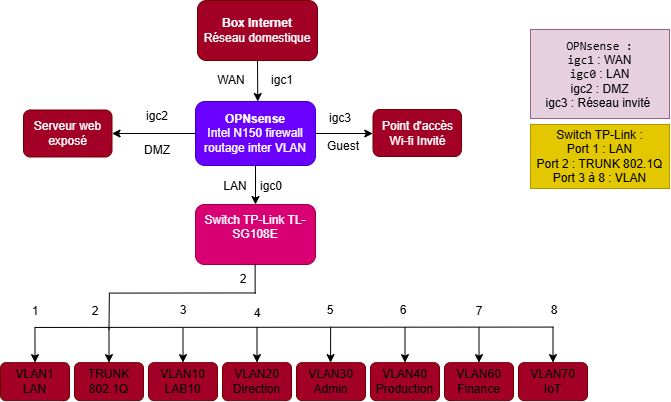

The diagram above was exported from draw.io. Its source (the exported page's mxGraphModel, read from the mxfile embedded in the PNG):
<mxGraphModel dx="538" dy="322" grid="0" gridSize="10" guides="1" tooltips="1" connect="1" arrows="1" fold="1" page="1" pageScale="1" pageWidth="1169" pageHeight="827" math="0" shadow="0">
  <root>
    <mxCell id="0" />
    <mxCell id="1" parent="0" />
    <mxCell id="AX-4Kpqn_ds_3fhkH61Q-1" parent="1" style="rounded=1;whiteSpace=wrap;html=1;roundedPerimeter=1;fillColor=#a20025;fontColor=#ffffff;strokeColor=#6F0000;" value="&lt;div&gt;&lt;b&gt;Box Internet&lt;/b&gt;&lt;/div&gt;&lt;div&gt;Réseau domestique&lt;/div&gt;" vertex="1">
      <mxGeometry height="60" width="120" x="277" y="104" as="geometry" />
    </mxCell>
    <mxCell id="AX-4Kpqn_ds_3fhkH61Q-2" edge="1" parent="1" source="AX-4Kpqn_ds_3fhkH61Q-1" style="endArrow=classic;html=1;rounded=0;defaultLabelBackgroundColor=page;entryX=0.519;entryY=-0.001;entryDx=0;entryDy=0;exitX=0.5;exitY=1;exitDx=0;exitDy=0;" target="AX-4Kpqn_ds_3fhkH61Q-3" value="">
      <mxGeometry height="50" relative="1" width="50" as="geometry">
        <mxPoint x="341.93" y="164" as="sourcePoint" />
        <mxPoint x="341.93" y="198.71" as="targetPoint" />
      </mxGeometry>
    </mxCell>
    <mxCell id="AX-4Kpqn_ds_3fhkH61Q-3" parent="1" style="rounded=1;whiteSpace=wrap;html=1;roundedPerimeter=1;fillColor=light-dark(#6A00FF,#FF6666);fontColor=#ffffff;strokeColor=#3700CC;" value="&lt;b&gt;OPNsense&lt;/b&gt;&lt;div&gt;Intel N150 firewall&lt;/div&gt;&lt;div&gt;routage inter VLAN&lt;/div&gt;" vertex="1">
      <mxGeometry height="64" width="120" x="275" y="205" as="geometry" />
    </mxCell>
    <mxCell id="UHGtq65iD6fwkPjLWkTx-1" parent="1" style="rounded=1;whiteSpace=wrap;html=1;roundedPerimeter=1;fillColor=light-dark(#D80073,#99CCFF);fontColor=#ffffff;strokeColor=#A50040;align=center;" value="Switch TP-Link TL-SG108E&lt;div&gt;&lt;br&gt;&lt;/div&gt;" vertex="1">
      <mxGeometry height="60" width="120" x="275" y="308" as="geometry" />
    </mxCell>
    <mxCell id="UHGtq65iD6fwkPjLWkTx-2" edge="1" parent="1" source="AX-4Kpqn_ds_3fhkH61Q-3" style="endArrow=classic;html=1;rounded=0;defaultLabelBackgroundColor=page;exitX=0.5;exitY=1;exitDx=0;exitDy=0;" target="UHGtq65iD6fwkPjLWkTx-1" value="">
      <mxGeometry height="50" relative="1" width="50" as="geometry">
        <mxPoint x="238" y="267" as="sourcePoint" />
        <mxPoint x="288" y="217" as="targetPoint" />
      </mxGeometry>
    </mxCell>
    <mxCell id="UHGtq65iD6fwkPjLWkTx-3" parent="1" style="text;html=1;whiteSpace=wrap;strokeColor=none;fillColor=none;align=center;verticalAlign=middle;rounded=0;" value="igc1" vertex="1">
      <mxGeometry height="30" width="60" x="332" y="169" as="geometry" />
    </mxCell>
    <mxCell id="UHGtq65iD6fwkPjLWkTx-4" parent="1" style="text;html=1;whiteSpace=wrap;strokeColor=none;fillColor=none;align=center;verticalAlign=middle;rounded=0;" value="igc0" vertex="1">
      <mxGeometry height="30" width="60" x="321" y="275" as="geometry" />
    </mxCell>
    <mxCell id="UHGtq65iD6fwkPjLWkTx-7" parent="1" style="rounded=1;whiteSpace=wrap;html=1;roundedPerimeter=1;fillColor=light-dark(#A20025,#66B2FF);strokeColor=#6F0000;fontColor=light-dark(#000000,#000000);" value="TRUNK&lt;div&gt;802.1Q&lt;/div&gt;" vertex="1">
      <mxGeometry height="38" width="69" x="154" y="466.14" as="geometry" />
    </mxCell>
    <mxCell id="UHGtq65iD6fwkPjLWkTx-8" parent="1" style="rounded=1;whiteSpace=wrap;html=1;roundedPerimeter=1;fillColor=light-dark(#A20025,#66B2FF);strokeColor=#6F0000;fontColor=light-dark(#000000,#000000);" value="VLAN10&lt;div&gt;LAB10&lt;/div&gt;" vertex="1">
      <mxGeometry height="38" width="69" x="228" y="466.14" as="geometry" />
    </mxCell>
    <mxCell id="UHGtq65iD6fwkPjLWkTx-9" parent="1" style="rounded=1;whiteSpace=wrap;html=1;roundedPerimeter=1;fillColor=light-dark(#A20025,#66B2FF);strokeColor=#6F0000;fontColor=light-dark(#000000,#000000);" value="VLAN20&lt;div&gt;Direction&lt;/div&gt;" vertex="1">
      <mxGeometry height="38" width="69" x="302" y="466.14" as="geometry" />
    </mxCell>
    <mxCell id="UHGtq65iD6fwkPjLWkTx-10" parent="1" style="rounded=1;whiteSpace=wrap;html=1;roundedPerimeter=1;fillColor=light-dark(#A20025,#66B2FF);strokeColor=#6F0000;fontColor=light-dark(#000000,#000000);" value="VLAN30&lt;div&gt;Admin&lt;/div&gt;" vertex="1">
      <mxGeometry height="38" width="69" x="376" y="466.14" as="geometry" />
    </mxCell>
    <mxCell id="UHGtq65iD6fwkPjLWkTx-11" parent="1" style="rounded=1;whiteSpace=wrap;html=1;roundedPerimeter=1;fillColor=light-dark(#A20025,#66B2FF);strokeColor=#6F0000;fontColor=light-dark(#000000,#000000);" value="VLAN40&lt;div&gt;Production&lt;/div&gt;" vertex="1">
      <mxGeometry height="38" width="69" x="450" y="466.14" as="geometry" />
    </mxCell>
    <mxCell id="UHGtq65iD6fwkPjLWkTx-12" parent="1" style="rounded=1;whiteSpace=wrap;html=1;roundedPerimeter=1;fillColor=light-dark(#A20025,#66B2FF);strokeColor=#6F0000;fontColor=light-dark(#000000,#000000);" value="VLAN60&lt;div&gt;Finance&lt;/div&gt;" vertex="1">
      <mxGeometry height="38" width="69" x="524" y="466.14" as="geometry" />
    </mxCell>
    <mxCell id="UHGtq65iD6fwkPjLWkTx-13" parent="1" style="rounded=1;whiteSpace=wrap;html=1;roundedPerimeter=1;fillColor=light-dark(#A20025,#66B2FF);strokeColor=#6F0000;fontColor=light-dark(#000000,#000000);" value="VLAN70&lt;div&gt;IoT&lt;/div&gt;" vertex="1">
      <mxGeometry height="38" width="69" x="598" y="466.14" as="geometry" />
    </mxCell>
    <mxCell id="UHGtq65iD6fwkPjLWkTx-15" edge="1" parent="1" source="UHGtq65iD6fwkPjLWkTx-1" style="endArrow=none;html=1;rounded=0;defaultLabelBackgroundColor=page;exitX=0.496;exitY=1.14;exitDx=0;exitDy=0;" value="">
      <mxGeometry height="50" relative="1" width="50" as="geometry">
        <mxPoint x="148.29" y="354" as="sourcePoint" />
        <mxPoint x="334.63" y="396.95" as="targetPoint" />
      </mxGeometry>
    </mxCell>
    <mxCell id="UHGtq65iD6fwkPjLWkTx-16" edge="1" parent="1" style="endArrow=none;html=1;rounded=0;defaultLabelBackgroundColor=page;" value="">
      <mxGeometry height="50" relative="1" width="50" as="geometry">
        <mxPoint x="633.03" y="430.57" as="sourcePoint" />
        <mxPoint x="114.38" y="430.95" as="targetPoint" />
      </mxGeometry>
    </mxCell>
    <mxCell id="UHGtq65iD6fwkPjLWkTx-17" edge="1" parent="1" style="endArrow=classic;html=1;rounded=0;defaultLabelBackgroundColor=page;entryX=0.5;entryY=0;entryDx=0;entryDy=0;" target="UHGtq65iD6fwkPjLWkTx-7" value="">
      <mxGeometry height="50" relative="1" width="50" as="geometry">
        <mxPoint x="188.5" y="430.4" as="sourcePoint" />
        <mxPoint x="404.5" y="359.14" as="targetPoint" />
      </mxGeometry>
    </mxCell>
    <mxCell id="UHGtq65iD6fwkPjLWkTx-18" edge="1" parent="1" style="endArrow=classic;html=1;rounded=0;defaultLabelBackgroundColor=page;entryX=0.493;entryY=-0.035;entryDx=0;entryDy=0;" target="UHGtq65iD6fwkPjLWkTx-10" value="">
      <mxGeometry height="50" relative="1" width="50" as="geometry">
        <mxPoint x="410.15" y="430.37" as="sourcePoint" />
        <mxPoint x="384.5" y="417.14" as="targetPoint" />
      </mxGeometry>
    </mxCell>
    <mxCell id="UHGtq65iD6fwkPjLWkTx-19" edge="1" parent="1" style="endArrow=classic;html=1;rounded=0;defaultLabelBackgroundColor=page;entryX=0.5;entryY=0;entryDx=0;entryDy=0;" target="UHGtq65iD6fwkPjLWkTx-11" value="">
      <mxGeometry height="50" relative="1" width="50" as="geometry">
        <mxPoint x="484.5" y="430.56" as="sourcePoint" />
        <mxPoint x="430.5" y="420.14" as="targetPoint" />
      </mxGeometry>
    </mxCell>
    <mxCell id="UHGtq65iD6fwkPjLWkTx-20" edge="1" parent="1" style="endArrow=classic;html=1;rounded=0;defaultLabelBackgroundColor=page;entryX=0.5;entryY=0;entryDx=0;entryDy=0;" target="UHGtq65iD6fwkPjLWkTx-12" value="">
      <mxGeometry height="50" relative="1" width="50" as="geometry">
        <mxPoint x="558.5" y="430.53999999999996" as="sourcePoint" />
        <mxPoint x="558.31" y="450.13" as="targetPoint" />
      </mxGeometry>
    </mxCell>
    <mxCell id="UHGtq65iD6fwkPjLWkTx-21" edge="1" parent="1" style="endArrow=classic;html=1;rounded=0;defaultLabelBackgroundColor=page;entryX=0.5;entryY=0;entryDx=0;entryDy=0;" target="UHGtq65iD6fwkPjLWkTx-8" value="">
      <mxGeometry height="50" relative="1" width="50" as="geometry">
        <mxPoint x="262.5" y="431.28999999999996" as="sourcePoint" />
        <mxPoint x="259.5" y="342.14" as="targetPoint" />
      </mxGeometry>
    </mxCell>
    <mxCell id="UHGtq65iD6fwkPjLWkTx-22" edge="1" parent="1" style="endArrow=classic;html=1;rounded=0;defaultLabelBackgroundColor=page;entryX=0.5;entryY=0;entryDx=0;entryDy=0;" target="UHGtq65iD6fwkPjLWkTx-9" value="">
      <mxGeometry height="50" relative="1" width="50" as="geometry">
        <mxPoint x="336.5" y="430.88" as="sourcePoint" />
        <mxPoint x="227.5" y="362.14" as="targetPoint" />
      </mxGeometry>
    </mxCell>
    <mxCell id="UHGtq65iD6fwkPjLWkTx-23" edge="1" parent="1" style="endArrow=classic;html=1;rounded=0;defaultLabelBackgroundColor=page;entryX=0.5;entryY=0;entryDx=0;entryDy=0;" target="UHGtq65iD6fwkPjLWkTx-13" value="">
      <mxGeometry height="50" relative="1" width="50" as="geometry">
        <mxPoint x="632.5" y="431.03" as="sourcePoint" />
        <mxPoint x="698.5" y="400.14" as="targetPoint" />
      </mxGeometry>
    </mxCell>
    <mxCell id="UHGtq65iD6fwkPjLWkTx-24" edge="1" parent="1" source="AX-4Kpqn_ds_3fhkH61Q-3" style="endArrow=classic;html=1;rounded=0;defaultLabelBackgroundColor=page;exitX=1;exitY=0.5;exitDx=0;exitDy=0;" value="">
      <mxGeometry height="50" relative="1" width="50" as="geometry">
        <mxPoint x="427" y="256" as="sourcePoint" />
        <mxPoint x="452.29" y="237" as="targetPoint" />
      </mxGeometry>
    </mxCell>
    <mxCell id="UHGtq65iD6fwkPjLWkTx-25" parent="1" style="rounded=1;whiteSpace=wrap;html=1;roundedPerimeter=1;fillColor=light-dark(#A20025,#B266FF);strokeColor=#6F0000;fontColor=light-dark(#FFFFFF,#EEEEEE);" value="Point d'accès Wi-fi Invité" vertex="1">
      <mxGeometry height="47" width="88.5" x="452.5" y="213" as="geometry" />
    </mxCell>
    <mxCell id="UHGtq65iD6fwkPjLWkTx-26" parent="1" style="text;html=1;whiteSpace=wrap;strokeColor=none;fillColor=none;align=center;verticalAlign=middle;rounded=0;" value="igc3" vertex="1">
      <mxGeometry height="30" width="60" x="390" y="207" as="geometry" />
    </mxCell>
    <mxCell id="UHGtq65iD6fwkPjLWkTx-28" edge="1" parent="1" source="AX-4Kpqn_ds_3fhkH61Q-3" style="endArrow=classic;html=1;rounded=0;defaultLabelBackgroundColor=page;exitX=0;exitY=0.5;exitDx=0;exitDy=0;" target="UHGtq65iD6fwkPjLWkTx-29" value="">
      <mxGeometry height="50" relative="1" width="50" as="geometry">
        <mxPoint x="100" y="345" as="sourcePoint" />
        <mxPoint x="51.71" y="347.29" as="targetPoint" />
      </mxGeometry>
    </mxCell>
    <mxCell id="UHGtq65iD6fwkPjLWkTx-29" parent="1" style="rounded=1;whiteSpace=wrap;html=1;roundedPerimeter=1;fillColor=light-dark(#A20025,#B266FF);strokeColor=#6F0000;fontColor=light-dark(#FFFFFF,#EEEEEE);" value="Serveur web&lt;div&gt;exposé&lt;/div&gt;" vertex="1">
      <mxGeometry height="47" width="88.5" x="103" y="213.5" as="geometry" />
    </mxCell>
    <mxCell id="UHGtq65iD6fwkPjLWkTx-30" parent="1" style="text;html=1;whiteSpace=wrap;strokeColor=none;fillColor=none;align=center;verticalAlign=middle;rounded=0;" value="igc2" vertex="1">
      <mxGeometry height="30" width="60" x="207" y="205" as="geometry" />
    </mxCell>
    <mxCell id="UHGtq65iD6fwkPjLWkTx-31" parent="1" style="text;html=1;whiteSpace=wrap;align=center;verticalAlign=middle;rounded=0;fillColor=light-dark(#E6D0DE,#FF6666);strokeColor=light-dark(#996185,#FF6666);gradientColor=none;" value="&lt;code&gt;OPNsense :&lt;br&gt;igc1&lt;/code&gt; : WAN&lt;div&gt;&lt;code&gt;igc0&lt;/code&gt; : LAN&lt;/div&gt;&lt;div&gt;igc2 : DMZ&lt;/div&gt;&lt;div&gt;igc3 : Réseau invité&amp;nbsp;&lt;/div&gt;" vertex="1">
      <mxGeometry height="89" width="139" x="610" y="133" as="geometry" />
    </mxCell>
    <mxCell id="UHGtq65iD6fwkPjLWkTx-32" parent="1" style="text;html=1;whiteSpace=wrap;strokeColor=light-dark(#B09500, #1dcbd7);fillColor=light-dark(#E3C800, #26c2c5);align=center;verticalAlign=middle;rounded=0;fontColor=light-dark(#000000,#000000);" value="Switch TP-Link :&lt;div&gt;Port 1 : LAN&lt;br&gt;Port 2 : TRUNK 802.1Q&lt;/div&gt;&lt;div&gt;Port 3 à 8 : VLAN&lt;/div&gt;" vertex="1">
      <mxGeometry height="64" width="139" x="610" y="228" as="geometry" />
    </mxCell>
    <mxCell id="UHGtq65iD6fwkPjLWkTx-33" parent="1" style="text;html=1;whiteSpace=wrap;strokeColor=none;fillColor=none;align=center;verticalAlign=middle;rounded=0;" value="1" vertex="1">
      <mxGeometry height="30" width="60" x="84.5" y="400" as="geometry" />
    </mxCell>
    <mxCell id="UHGtq65iD6fwkPjLWkTx-34" parent="1" style="text;html=1;whiteSpace=wrap;strokeColor=none;fillColor=none;align=center;verticalAlign=middle;rounded=0;" value="2" vertex="1">
      <mxGeometry height="30" width="60" x="293" y="368" as="geometry" />
    </mxCell>
    <mxCell id="UHGtq65iD6fwkPjLWkTx-36" parent="1" style="text;html=1;whiteSpace=wrap;strokeColor=none;fillColor=none;align=center;verticalAlign=middle;rounded=0;" value="3" vertex="1">
      <mxGeometry height="30" width="60" x="233" y="399" as="geometry" />
    </mxCell>
    <mxCell id="UHGtq65iD6fwkPjLWkTx-37" parent="1" style="rounded=1;whiteSpace=wrap;html=1;roundedPerimeter=1;fillColor=light-dark(#A20025,#66B2FF);strokeColor=#6F0000;fontColor=light-dark(#000000,#000000);" value="VLAN1&lt;div&gt;LAN&lt;/div&gt;" vertex="1">
      <mxGeometry height="38" width="69" x="80" y="466.14" as="geometry" />
    </mxCell>
    <mxCell id="UHGtq65iD6fwkPjLWkTx-38" edge="1" parent="1" style="endArrow=classic;html=1;rounded=0;defaultLabelBackgroundColor=page;entryX=0.5;entryY=0;entryDx=0;entryDy=0;" target="UHGtq65iD6fwkPjLWkTx-37" value="">
      <mxGeometry height="50" relative="1" width="50" as="geometry">
        <mxPoint x="114.46" y="430.45" as="sourcePoint" />
        <mxPoint x="111" y="375" as="targetPoint" />
      </mxGeometry>
    </mxCell>
    <mxCell id="UHGtq65iD6fwkPjLWkTx-39" edge="1" parent="1" style="endArrow=none;html=1;rounded=0;defaultLabelBackgroundColor=page;" value="">
      <mxGeometry height="50" relative="1" width="50" as="geometry">
        <mxPoint x="334.91" y="396.44" as="sourcePoint" />
        <mxPoint x="188.44" y="396.6" as="targetPoint" />
      </mxGeometry>
    </mxCell>
    <mxCell id="UHGtq65iD6fwkPjLWkTx-43" edge="1" parent="1" style="endArrow=none;html=1;rounded=0;defaultLabelBackgroundColor=page;entryX=0.5;entryY=1;entryDx=0;entryDy=0;" value="">
      <mxGeometry height="50" relative="1" width="50" as="geometry">
        <mxPoint x="188.88" y="396.73" as="sourcePoint" />
        <mxPoint x="188.5" y="433" as="targetPoint" />
      </mxGeometry>
    </mxCell>
    <mxCell id="UHGtq65iD6fwkPjLWkTx-44" parent="1" style="text;html=1;whiteSpace=wrap;strokeColor=none;fillColor=none;align=center;verticalAlign=middle;rounded=0;" value="4" vertex="1">
      <mxGeometry height="30" width="60" x="306.5" y="402" as="geometry" />
    </mxCell>
    <mxCell id="UHGtq65iD6fwkPjLWkTx-45" parent="1" style="text;html=1;whiteSpace=wrap;strokeColor=none;fillColor=none;align=center;verticalAlign=middle;rounded=0;" value="5" vertex="1">
      <mxGeometry height="30" width="60" x="380" y="399" as="geometry" />
    </mxCell>
    <mxCell id="UHGtq65iD6fwkPjLWkTx-46" parent="1" style="text;html=1;whiteSpace=wrap;strokeColor=none;fillColor=none;align=center;verticalAlign=middle;rounded=0;" value="6" vertex="1">
      <mxGeometry height="30" width="60" x="453" y="399" as="geometry" />
    </mxCell>
    <mxCell id="UHGtq65iD6fwkPjLWkTx-47" parent="1" style="text;html=1;whiteSpace=wrap;strokeColor=none;fillColor=none;align=center;verticalAlign=middle;rounded=0;" value="7" vertex="1">
      <mxGeometry height="30" width="60" x="528.5" y="400" as="geometry" />
    </mxCell>
    <mxCell id="UHGtq65iD6fwkPjLWkTx-48" parent="1" style="text;html=1;whiteSpace=wrap;strokeColor=none;fillColor=none;align=center;verticalAlign=middle;rounded=0;" value="8" vertex="1">
      <mxGeometry height="30" width="60" x="604" y="399" as="geometry" />
    </mxCell>
    <mxCell id="UHGtq65iD6fwkPjLWkTx-49" parent="1" style="text;html=1;whiteSpace=wrap;strokeColor=none;fillColor=none;align=center;verticalAlign=middle;rounded=0;" value="WAN" vertex="1">
      <mxGeometry height="30" width="60" x="281" y="169" as="geometry" />
    </mxCell>
    <mxCell id="UHGtq65iD6fwkPjLWkTx-50" parent="1" style="text;html=1;whiteSpace=wrap;strokeColor=none;fillColor=none;align=center;verticalAlign=middle;rounded=0;" value="DMZ" vertex="1">
      <mxGeometry height="30" width="60" x="207" y="239" as="geometry" />
    </mxCell>
    <mxCell id="UHGtq65iD6fwkPjLWkTx-51" parent="1" style="text;html=1;whiteSpace=wrap;strokeColor=none;fillColor=none;align=center;verticalAlign=middle;rounded=0;" value="Guest" vertex="1">
      <mxGeometry height="30" width="60" x="392.5" y="235" as="geometry" />
    </mxCell>
    <mxCell id="UHGtq65iD6fwkPjLWkTx-52" parent="1" style="text;html=1;whiteSpace=wrap;strokeColor=none;fillColor=none;align=center;verticalAlign=middle;rounded=0;" value="LAN" vertex="1">
      <mxGeometry height="30" width="60" x="285" y="275" as="geometry" />
    </mxCell>
    <mxCell id="UHGtq65iD6fwkPjLWkTx-53" parent="1" style="text;html=1;whiteSpace=wrap;strokeColor=none;fillColor=none;align=center;verticalAlign=middle;rounded=0;" value="2" vertex="1">
      <mxGeometry height="30" width="60" x="144.5" y="400" as="geometry" />
    </mxCell>
  </root>
</mxGraphModel>